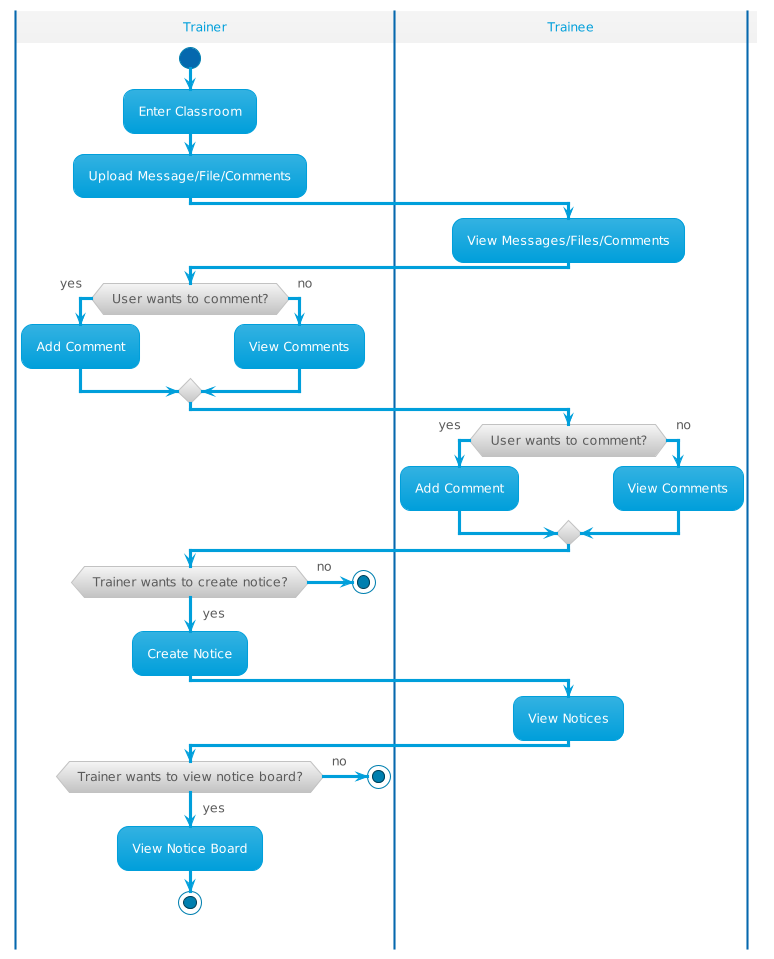

The diagram above was rendered by PlantUML. Its source (embedded in the PNG):
@startuml
!theme bluegray


|Trainer|
start
:Enter Classroom;
|Trainer|
:Upload Message/File/Comments;
|Trainee|
:View Messages/Files/Comments;
|Trainer|
if (User wants to comment?) then (yes)
  :Add Comment;
else (no)
  :View Comments;
endif
|Trainee|
if (User wants to comment?) then (yes)
  :Add Comment;
else (no)
  :View Comments;
endif
|Trainer|
if (Trainer wants to create notice?) then (yes)
  :Create Notice;
else (no)
  stop
endif
|Trainee|
:View Notices;
|Trainer|
if (Trainer wants to view notice board?) then (yes)
  :View Notice Board;
  stop
else (no)
  stop
endif
@enduml